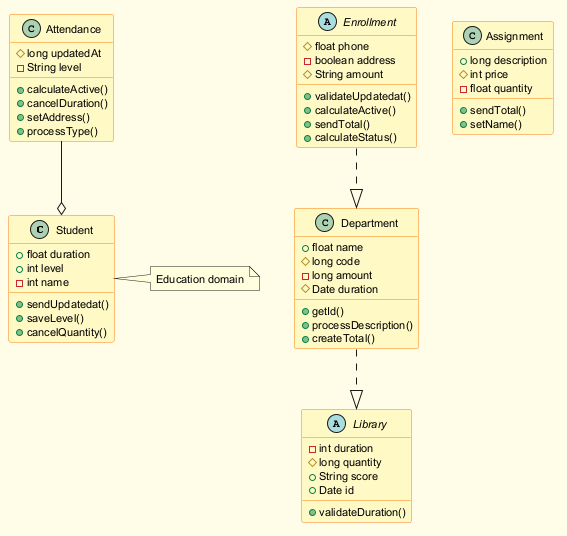

The diagram above was rendered by PlantUML. Its source (embedded in the PNG):
@startuml
skinparam backgroundColor #FFFDE7
skinparam classBackgroundColor #FFF9C4
skinparam classBorderColor #F57F17
skinparam defaultFontSize 11
class Student {
  +float duration
  +int level
  -int name
  +sendUpdatedat()
  +saveLevel()
  +cancelQuantity()
}
abstract class Library {
  -int duration
  #long quantity
  +String score
  +Date id
  +validateDuration()
}
abstract class Enrollment {
  #float phone
  -boolean address
  #String amount
  +validateUpdatedat()
  +calculateActive()
  +sendTotal()
  +calculateStatus()
}
class Department {
  +float name
  #long code
  -long amount
  #Date duration
  +getId()
  +processDescription()
  +createTotal()
}
class Attendance {
  #long updatedAt
  -String level
  +calculateActive()
  +cancelDuration()
  +setAddress()
  +processType()
}
class Assignment {
  +long description
  #int price
  -float quantity
  +sendTotal()
  +setName()
}
Department ..|> Library
Attendance --o Student
Enrollment ..|> Department
note right of Student : Education domain
@enduml